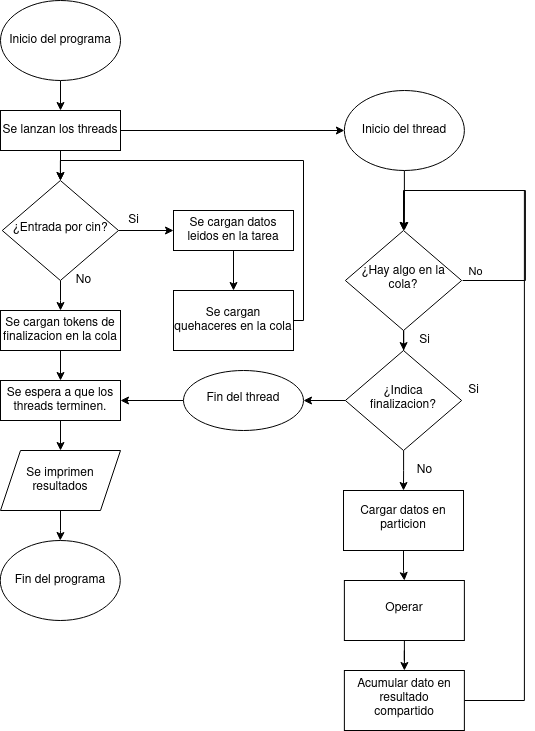

The diagram above was exported from draw.io. Its source (the exported page's mxGraphModel, read from the mxfile embedded in the PNG):
<mxGraphModel dx="1422" dy="1900" grid="1" gridSize="10" guides="1" tooltips="1" connect="1" arrows="1" fold="1" page="1" pageScale="1" pageWidth="827" pageHeight="1169" math="0" shadow="0">
  <root>
    <mxCell id="WIyWlLk6GJQsqaUBKTNV-0" />
    <mxCell id="WIyWlLk6GJQsqaUBKTNV-1" parent="WIyWlLk6GJQsqaUBKTNV-0" />
    <mxCell id="9w_7UQRZKIhURIGAJMLR-34" value="" style="edgeStyle=orthogonalEdgeStyle;rounded=0;orthogonalLoop=1;jettySize=auto;html=1;" edge="1" parent="WIyWlLk6GJQsqaUBKTNV-1" target="9w_7UQRZKIhURIGAJMLR-3">
      <mxGeometry relative="1" as="geometry">
        <mxPoint x="157" y="70" as="sourcePoint" />
      </mxGeometry>
    </mxCell>
    <mxCell id="9w_7UQRZKIhURIGAJMLR-8" value="" style="edgeStyle=orthogonalEdgeStyle;rounded=0;orthogonalLoop=1;jettySize=auto;html=1;" edge="1" parent="WIyWlLk6GJQsqaUBKTNV-1" source="WIyWlLk6GJQsqaUBKTNV-6" target="9w_7UQRZKIhURIGAJMLR-0">
      <mxGeometry relative="1" as="geometry" />
    </mxCell>
    <mxCell id="9w_7UQRZKIhURIGAJMLR-64" value="" style="edgeStyle=orthogonalEdgeStyle;rounded=0;orthogonalLoop=1;jettySize=auto;html=1;entryX=0.5;entryY=0;entryDx=0;entryDy=0;" edge="1" parent="WIyWlLk6GJQsqaUBKTNV-1" source="WIyWlLk6GJQsqaUBKTNV-6" target="9w_7UQRZKIhURIGAJMLR-21">
      <mxGeometry relative="1" as="geometry" />
    </mxCell>
    <mxCell id="WIyWlLk6GJQsqaUBKTNV-6" value="¿Entrada por cin?" style="rhombus;whiteSpace=wrap;html=1;shadow=0;fontFamily=Helvetica;fontSize=12;align=center;strokeWidth=1;spacing=6;spacingTop=-4;" parent="WIyWlLk6GJQsqaUBKTNV-1" vertex="1">
      <mxGeometry x="98.75" y="170" width="116.25" height="100" as="geometry" />
    </mxCell>
    <mxCell id="9w_7UQRZKIhURIGAJMLR-11" value="" style="edgeStyle=orthogonalEdgeStyle;rounded=0;orthogonalLoop=1;jettySize=auto;html=1;" edge="1" parent="WIyWlLk6GJQsqaUBKTNV-1" source="9w_7UQRZKIhURIGAJMLR-0" target="9w_7UQRZKIhURIGAJMLR-10">
      <mxGeometry relative="1" as="geometry" />
    </mxCell>
    <mxCell id="9w_7UQRZKIhURIGAJMLR-0" value="&lt;div&gt;Se cargan datos&lt;/div&gt;&lt;div&gt;leidos en la tarea&lt;br&gt;&lt;/div&gt;" style="rounded=0;whiteSpace=wrap;html=1;fontSize=12;glass=0;strokeWidth=1;shadow=0;" vertex="1" parent="WIyWlLk6GJQsqaUBKTNV-1">
      <mxGeometry x="270" y="200" width="120" height="40" as="geometry" />
    </mxCell>
    <mxCell id="9w_7UQRZKIhURIGAJMLR-35" value="" style="edgeStyle=orthogonalEdgeStyle;rounded=0;orthogonalLoop=1;jettySize=auto;html=1;" edge="1" parent="WIyWlLk6GJQsqaUBKTNV-1" source="9w_7UQRZKIhURIGAJMLR-3" target="WIyWlLk6GJQsqaUBKTNV-6">
      <mxGeometry relative="1" as="geometry" />
    </mxCell>
    <mxCell id="9w_7UQRZKIhURIGAJMLR-39" style="edgeStyle=orthogonalEdgeStyle;rounded=0;orthogonalLoop=1;jettySize=auto;html=1;entryX=0;entryY=0.5;entryDx=0;entryDy=0;" edge="1" parent="WIyWlLk6GJQsqaUBKTNV-1" source="9w_7UQRZKIhURIGAJMLR-3" target="9w_7UQRZKIhURIGAJMLR-38">
      <mxGeometry relative="1" as="geometry" />
    </mxCell>
    <mxCell id="9w_7UQRZKIhURIGAJMLR-3" value="Se lanzan los threads" style="rounded=0;whiteSpace=wrap;html=1;fontSize=12;glass=0;strokeWidth=1;shadow=0;" vertex="1" parent="WIyWlLk6GJQsqaUBKTNV-1">
      <mxGeometry x="97" y="100" width="120" height="40" as="geometry" />
    </mxCell>
    <mxCell id="9w_7UQRZKIhURIGAJMLR-9" value="Si" style="text;html=1;align=center;verticalAlign=middle;resizable=0;points=[];autosize=1;strokeColor=none;fillColor=none;" vertex="1" parent="WIyWlLk6GJQsqaUBKTNV-1">
      <mxGeometry x="215" y="200" width="30" height="20" as="geometry" />
    </mxCell>
    <mxCell id="9w_7UQRZKIhURIGAJMLR-40" style="edgeStyle=orthogonalEdgeStyle;rounded=0;orthogonalLoop=1;jettySize=auto;html=1;entryX=0.5;entryY=0;entryDx=0;entryDy=0;" edge="1" parent="WIyWlLk6GJQsqaUBKTNV-1" source="9w_7UQRZKIhURIGAJMLR-10" target="WIyWlLk6GJQsqaUBKTNV-6">
      <mxGeometry relative="1" as="geometry">
        <mxPoint x="270" y="160" as="targetPoint" />
        <Array as="points">
          <mxPoint x="400" y="310" />
          <mxPoint x="400" y="150" />
          <mxPoint x="157" y="150" />
        </Array>
      </mxGeometry>
    </mxCell>
    <mxCell id="9w_7UQRZKIhURIGAJMLR-10" value="Se cargan quehaceres en la cola" style="whiteSpace=wrap;html=1;rounded=0;shadow=0;strokeWidth=1;glass=0;" vertex="1" parent="WIyWlLk6GJQsqaUBKTNV-1">
      <mxGeometry x="270" y="280" width="120" height="60" as="geometry" />
    </mxCell>
    <mxCell id="9w_7UQRZKIhURIGAJMLR-16" value="No" style="text;html=1;align=center;verticalAlign=middle;resizable=0;points=[];autosize=1;strokeColor=none;fillColor=none;" vertex="1" parent="WIyWlLk6GJQsqaUBKTNV-1">
      <mxGeometry x="165" y="260" width="30" height="20" as="geometry" />
    </mxCell>
    <mxCell id="9w_7UQRZKIhURIGAJMLR-67" value="" style="edgeStyle=orthogonalEdgeStyle;rounded=0;orthogonalLoop=1;jettySize=auto;html=1;entryX=0.5;entryY=0;entryDx=0;entryDy=0;" edge="1" parent="WIyWlLk6GJQsqaUBKTNV-1" source="9w_7UQRZKIhURIGAJMLR-21" target="9w_7UQRZKIhURIGAJMLR-22">
      <mxGeometry relative="1" as="geometry" />
    </mxCell>
    <mxCell id="9w_7UQRZKIhURIGAJMLR-21" value="Se cargan tokens de finalizacion en la cola" style="rounded=0;whiteSpace=wrap;html=1;fontSize=12;glass=0;strokeWidth=1;shadow=0;" vertex="1" parent="WIyWlLk6GJQsqaUBKTNV-1">
      <mxGeometry x="97" y="300" width="120" height="40" as="geometry" />
    </mxCell>
    <mxCell id="9w_7UQRZKIhURIGAJMLR-73" value="" style="edgeStyle=orthogonalEdgeStyle;rounded=0;orthogonalLoop=1;jettySize=auto;html=1;" edge="1" parent="WIyWlLk6GJQsqaUBKTNV-1" source="9w_7UQRZKIhURIGAJMLR-22" target="9w_7UQRZKIhURIGAJMLR-28">
      <mxGeometry relative="1" as="geometry" />
    </mxCell>
    <mxCell id="9w_7UQRZKIhURIGAJMLR-22" value="Se espera a que los threads terminen." style="rounded=0;whiteSpace=wrap;html=1;fontSize=12;glass=0;strokeWidth=1;shadow=0;" vertex="1" parent="WIyWlLk6GJQsqaUBKTNV-1">
      <mxGeometry x="97" y="370" width="120" height="40" as="geometry" />
    </mxCell>
    <mxCell id="9w_7UQRZKIhURIGAJMLR-75" value="" style="edgeStyle=orthogonalEdgeStyle;rounded=0;orthogonalLoop=1;jettySize=auto;html=1;" edge="1" parent="WIyWlLk6GJQsqaUBKTNV-1" source="9w_7UQRZKIhURIGAJMLR-28" target="9w_7UQRZKIhURIGAJMLR-37">
      <mxGeometry relative="1" as="geometry" />
    </mxCell>
    <mxCell id="9w_7UQRZKIhURIGAJMLR-28" value="Se imprimen resultados" style="shape=parallelogram;perimeter=parallelogramPerimeter;whiteSpace=wrap;html=1;fixedSize=1;rounded=0;shadow=0;glass=0;sketch=0;" vertex="1" parent="WIyWlLk6GJQsqaUBKTNV-1">
      <mxGeometry x="97" y="440" width="120" height="60" as="geometry" />
    </mxCell>
    <mxCell id="9w_7UQRZKIhURIGAJMLR-36" value="Inicio del programa" style="ellipse;whiteSpace=wrap;html=1;rounded=0;shadow=0;glass=0;sketch=0;" vertex="1" parent="WIyWlLk6GJQsqaUBKTNV-1">
      <mxGeometry x="97" y="-10" width="120" height="80" as="geometry" />
    </mxCell>
    <mxCell id="9w_7UQRZKIhURIGAJMLR-37" value="Fin del programa" style="ellipse;whiteSpace=wrap;html=1;rounded=0;shadow=0;glass=0;sketch=0;" vertex="1" parent="WIyWlLk6GJQsqaUBKTNV-1">
      <mxGeometry x="96.75" y="530" width="120" height="80" as="geometry" />
    </mxCell>
    <mxCell id="9w_7UQRZKIhURIGAJMLR-43" value="" style="edgeStyle=orthogonalEdgeStyle;rounded=0;orthogonalLoop=1;jettySize=auto;html=1;" edge="1" parent="WIyWlLk6GJQsqaUBKTNV-1" source="9w_7UQRZKIhURIGAJMLR-38" target="9w_7UQRZKIhURIGAJMLR-41">
      <mxGeometry relative="1" as="geometry" />
    </mxCell>
    <mxCell id="9w_7UQRZKIhURIGAJMLR-38" value="Inicio del thread" style="ellipse;whiteSpace=wrap;html=1;rounded=0;shadow=0;glass=0;sketch=0;" vertex="1" parent="WIyWlLk6GJQsqaUBKTNV-1">
      <mxGeometry x="440.88" y="80" width="120" height="80" as="geometry" />
    </mxCell>
    <mxCell id="9w_7UQRZKIhURIGAJMLR-46" style="edgeStyle=orthogonalEdgeStyle;rounded=0;orthogonalLoop=1;jettySize=auto;html=1;" edge="1" parent="WIyWlLk6GJQsqaUBKTNV-1">
      <mxGeometry relative="1" as="geometry">
        <mxPoint x="500.88" y="220" as="targetPoint" />
        <mxPoint x="559.13" y="270" as="sourcePoint" />
        <Array as="points">
          <mxPoint x="621.88" y="270" />
          <mxPoint x="621.88" y="180" />
        </Array>
      </mxGeometry>
    </mxCell>
    <mxCell id="9w_7UQRZKIhURIGAJMLR-48" value="&lt;div&gt;No&lt;/div&gt;" style="edgeLabel;html=1;align=center;verticalAlign=middle;resizable=0;points=[];" vertex="1" connectable="0" parent="9w_7UQRZKIhURIGAJMLR-46">
      <mxGeometry x="-0.7211" y="1" relative="1" as="geometry">
        <mxPoint x="-32" y="-9" as="offset" />
      </mxGeometry>
    </mxCell>
    <mxCell id="9w_7UQRZKIhURIGAJMLR-49" value="" style="edgeStyle=orthogonalEdgeStyle;rounded=0;orthogonalLoop=1;jettySize=auto;html=1;" edge="1" parent="WIyWlLk6GJQsqaUBKTNV-1" source="9w_7UQRZKIhURIGAJMLR-41" target="9w_7UQRZKIhURIGAJMLR-47">
      <mxGeometry relative="1" as="geometry" />
    </mxCell>
    <mxCell id="9w_7UQRZKIhURIGAJMLR-41" value="¿Hay algo en la cola?" style="rhombus;whiteSpace=wrap;html=1;shadow=0;fontFamily=Helvetica;fontSize=12;align=center;strokeWidth=1;spacing=6;spacingTop=-4;" vertex="1" parent="WIyWlLk6GJQsqaUBKTNV-1">
      <mxGeometry x="441.88" y="220" width="116.25" height="100" as="geometry" />
    </mxCell>
    <mxCell id="9w_7UQRZKIhURIGAJMLR-52" value="" style="edgeStyle=orthogonalEdgeStyle;rounded=0;orthogonalLoop=1;jettySize=auto;html=1;" edge="1" parent="WIyWlLk6GJQsqaUBKTNV-1" source="9w_7UQRZKIhURIGAJMLR-47" target="9w_7UQRZKIhURIGAJMLR-51">
      <mxGeometry relative="1" as="geometry" />
    </mxCell>
    <mxCell id="9w_7UQRZKIhURIGAJMLR-56" value="" style="edgeStyle=orthogonalEdgeStyle;rounded=0;orthogonalLoop=1;jettySize=auto;html=1;" edge="1" parent="WIyWlLk6GJQsqaUBKTNV-1" source="9w_7UQRZKIhURIGAJMLR-47" target="9w_7UQRZKIhURIGAJMLR-55">
      <mxGeometry relative="1" as="geometry" />
    </mxCell>
    <mxCell id="9w_7UQRZKIhURIGAJMLR-47" value="¿Indica finalizacion?" style="rhombus;whiteSpace=wrap;html=1;shadow=0;fontFamily=Helvetica;fontSize=12;align=center;strokeWidth=1;spacing=6;spacingTop=-4;" vertex="1" parent="WIyWlLk6GJQsqaUBKTNV-1">
      <mxGeometry x="441.88" y="340" width="116.25" height="100" as="geometry" />
    </mxCell>
    <mxCell id="9w_7UQRZKIhURIGAJMLR-50" value="Si" style="text;html=1;align=center;verticalAlign=middle;resizable=0;points=[];autosize=1;strokeColor=none;fillColor=none;" vertex="1" parent="WIyWlLk6GJQsqaUBKTNV-1">
      <mxGeometry x="505.88" y="320" width="30" height="20" as="geometry" />
    </mxCell>
    <mxCell id="9w_7UQRZKIhURIGAJMLR-54" style="edgeStyle=orthogonalEdgeStyle;rounded=0;orthogonalLoop=1;jettySize=auto;html=1;entryX=1;entryY=0.5;entryDx=0;entryDy=0;" edge="1" parent="WIyWlLk6GJQsqaUBKTNV-1" source="9w_7UQRZKIhURIGAJMLR-51" target="9w_7UQRZKIhURIGAJMLR-22">
      <mxGeometry relative="1" as="geometry" />
    </mxCell>
    <mxCell id="9w_7UQRZKIhURIGAJMLR-51" value="Fin del thread" style="ellipse;whiteSpace=wrap;html=1;shadow=0;strokeWidth=1;spacing=6;spacingTop=-4;" vertex="1" parent="WIyWlLk6GJQsqaUBKTNV-1">
      <mxGeometry x="279.995" y="360" width="120" height="60" as="geometry" />
    </mxCell>
    <mxCell id="9w_7UQRZKIhURIGAJMLR-53" value="Si" style="text;html=1;align=center;verticalAlign=middle;resizable=0;points=[];autosize=1;strokeColor=none;fillColor=none;" vertex="1" parent="WIyWlLk6GJQsqaUBKTNV-1">
      <mxGeometry x="555" y="370" width="30" height="20" as="geometry" />
    </mxCell>
    <mxCell id="9w_7UQRZKIhURIGAJMLR-59" value="" style="edgeStyle=orthogonalEdgeStyle;rounded=0;orthogonalLoop=1;jettySize=auto;html=1;" edge="1" parent="WIyWlLk6GJQsqaUBKTNV-1" source="9w_7UQRZKIhURIGAJMLR-55" target="9w_7UQRZKIhURIGAJMLR-58">
      <mxGeometry relative="1" as="geometry" />
    </mxCell>
    <mxCell id="9w_7UQRZKIhURIGAJMLR-55" value="Cargar datos en particion" style="whiteSpace=wrap;html=1;shadow=0;strokeWidth=1;spacing=6;spacingTop=-4;direction=west;" vertex="1" parent="WIyWlLk6GJQsqaUBKTNV-1">
      <mxGeometry x="440.005" y="480" width="120" height="60" as="geometry" />
    </mxCell>
    <mxCell id="9w_7UQRZKIhURIGAJMLR-57" value="No" style="text;html=1;align=center;verticalAlign=middle;resizable=0;points=[];autosize=1;strokeColor=none;fillColor=none;" vertex="1" parent="WIyWlLk6GJQsqaUBKTNV-1">
      <mxGeometry x="505.88" y="450" width="30" height="20" as="geometry" />
    </mxCell>
    <mxCell id="9w_7UQRZKIhURIGAJMLR-62" value="" style="edgeStyle=orthogonalEdgeStyle;rounded=0;orthogonalLoop=1;jettySize=auto;html=1;" edge="1" parent="WIyWlLk6GJQsqaUBKTNV-1" source="9w_7UQRZKIhURIGAJMLR-58" target="9w_7UQRZKIhURIGAJMLR-61">
      <mxGeometry relative="1" as="geometry" />
    </mxCell>
    <mxCell id="9w_7UQRZKIhURIGAJMLR-58" value="Operar" style="whiteSpace=wrap;html=1;shadow=0;strokeWidth=1;spacing=6;spacingTop=-4;" vertex="1" parent="WIyWlLk6GJQsqaUBKTNV-1">
      <mxGeometry x="440.885" y="570" width="120" height="60" as="geometry" />
    </mxCell>
    <mxCell id="9w_7UQRZKIhURIGAJMLR-63" style="edgeStyle=orthogonalEdgeStyle;rounded=0;orthogonalLoop=1;jettySize=auto;html=1;entryX=0.5;entryY=0;entryDx=0;entryDy=0;" edge="1" parent="WIyWlLk6GJQsqaUBKTNV-1" source="9w_7UQRZKIhURIGAJMLR-61" target="9w_7UQRZKIhURIGAJMLR-41">
      <mxGeometry relative="1" as="geometry">
        <mxPoint x="500.8850000000001" y="180" as="targetPoint" />
        <Array as="points">
          <mxPoint x="620.88" y="690" />
          <mxPoint x="620.88" y="180" />
          <mxPoint x="499.88" y="180" />
        </Array>
      </mxGeometry>
    </mxCell>
    <mxCell id="9w_7UQRZKIhURIGAJMLR-61" value="Acumular dato en resultado compartido" style="whiteSpace=wrap;html=1;shadow=0;strokeWidth=1;spacing=6;spacingTop=-4;" vertex="1" parent="WIyWlLk6GJQsqaUBKTNV-1">
      <mxGeometry x="440.885" y="660" width="120" height="60" as="geometry" />
    </mxCell>
  </root>
</mxGraphModel>